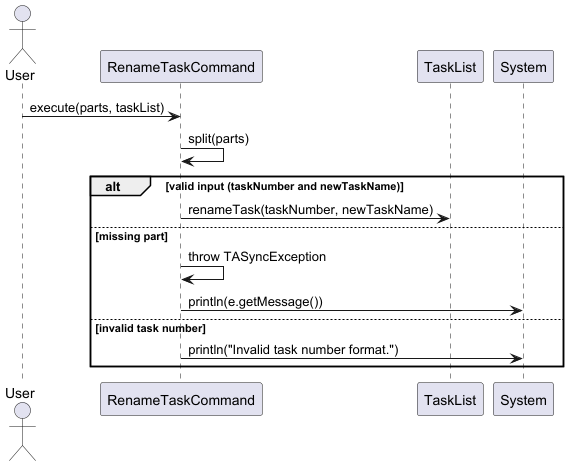

The diagram above was rendered by PlantUML. Its source (embedded in the PNG):
@startuml
'https://plantuml.com/sequence-diagram

actor User

participant "RenameTaskCommand" as RenameCmd
participant "TaskList" as TaskList
participant "System" as Console

User -> RenameCmd : execute(parts, taskList)

RenameCmd -> RenameCmd : split(parts)
alt valid input (taskNumber and newTaskName)
    RenameCmd -> TaskList : renameTask(taskNumber, newTaskName)
else missing part
    RenameCmd -> RenameCmd : throw TASyncException
    RenameCmd -> Console : println(e.getMessage())
else invalid task number
    RenameCmd -> Console : println("Invalid task number format.")
end

@enduml